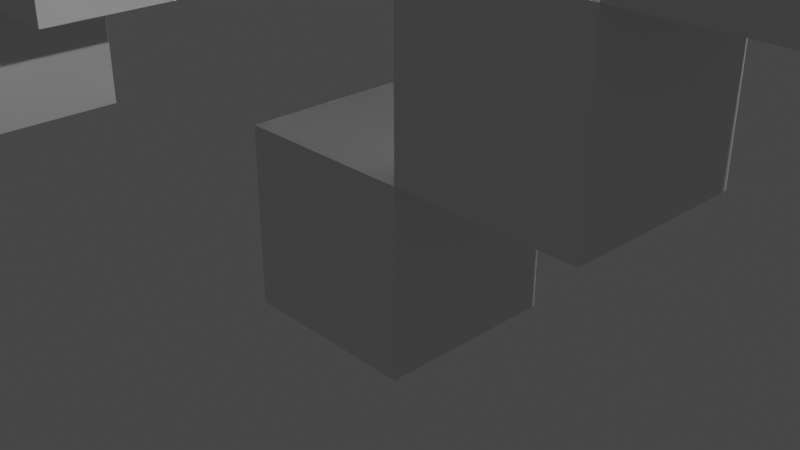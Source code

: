 # Source: 2-12_Array_Modifier.blend  (saved by Blender 2.91.10; exported with 4.5.12 LTS)
import bpy
from mathutils import Matrix  # noqa: F401  (used for matrix-valued properties, if any)

bpy.ops.wm.read_factory_settings(use_empty=True)
scene = bpy.context.scene
scene.name = 'Scene'

# ---- collections
col_collection = bpy.data.collections.new('Collection'); scene.collection.children.link(col_collection)

# ---- materials (node trees are filled in below, after node groups)
mat_material = bpy.data.materials.new('Material')
mat_material.alpha_threshold = 0.0
mat_material.use_transparent_shadow = False
mat_material.line_color = (0.0, 0.0, 0.0, 1.0)

# ---- material node trees
mat_material.use_nodes = True; mat_material.node_tree.nodes.clear()
_N = mat_material.node_tree.nodes; _L = mat_material.node_tree.links
n0 = _N.new('ShaderNodeOutputMaterial'); n0.name = 'Material Output'; n0.location = (300, 300)
n1 = _N.new('ShaderNodeBsdfPrincipled'); n1.name = 'Principled BSDF'; n1.location = (10, 300)
n1.distribution = 'GGX'
n1.subsurface_method = 'BURLEY'
n1.inputs[2].default_value = 0.4
n1.inputs[3].default_value = 1.45
n1.inputs[27].default_value = (0.0, 0.0, 0.0, 1.0)
n1.inputs[28].default_value = 1.0
_L.new(n1.outputs[0], n0.inputs[0])
n0.is_active_output = True

# ---- world
world_world = bpy.data.worlds.new('World'); scene.world = world_world
world_world.use_nodes = True; world_world.node_tree.nodes.clear()
_N = world_world.node_tree.nodes; _L = world_world.node_tree.links
n0 = _N.new('ShaderNodeOutputWorld'); n0.name = 'World Output'; n0.location = (300, 300)
n1 = _N.new('ShaderNodeBackground'); n1.name = 'Background'; n1.location = (10, 300)
n1.inputs[0].default_value = (0.05088, 0.05088, 0.05088, 1.0)
_L.new(n1.outputs[0], n0.inputs[0])
n0.is_active_output = True
world_world.color = (0.05088, 0.05088, 0.05088)
world_world.use_sun_shadow = False
world_world.sun_shadow_jitter_overblur = 0.0

# ---- cameras
cam_camera = bpy.data.cameras.new('Camera')
cam_camera.clip_end = 100.0
cam_camera.ortho_scale = 7.314

# ---- lights
light_light = bpy.data.lights.new('Light', 'POINT')
light_light.transmission_factor = 0.0
light_light.energy = 1000.0
light_light.shadow_soft_size = 0.1
light_light.shadow_maximum_resolution = 0.006
light_light.use_absolute_resolution = True

# ---- meshes
me_cube = bpy.data.meshes.new('Cube')
me_cube.from_pydata([(1.0, 1.0, 1.0), (1.0, 1.0, -1.0), (1.0, -1.0, 1.0), (1.0, -1.0, -1.0), (-1.0, 1.0, 1.0), (-1.0, 1.0, -1.0), (-1.0, -1.0, 1.0), (-1.0, -1.0, -1.0)], [], [(0, 4, 6, 2), (3, 2, 6, 7), (7, 6, 4, 5), (5, 1, 3, 7), (1, 0, 2, 3), (5, 4, 0, 1)])
_uv = me_cube.uv_layers.new(name='UVMap')
_uv.uv.foreach_set('vector', [0.625, 0.5, 0.875, 0.5, 0.875, 0.75, 0.625, 0.75, 0.375, 0.75, 0.625, 0.75, 0.625, 1.0, 0.375, 1.0, 0.375, 0.0, 0.625, 0.0, 0.625, 0.25, 0.375, 0.25, 0.125, 0.5, 0.375, 0.5, 0.375, 0.75, 0.125, 0.75, 0.375, 0.5, 0.625, 0.5, 0.625, 0.75, 0.375, 0.75, 0.375, 0.25, 0.625, 0.25, 0.625, 0.5, 0.375, 0.5])
me_cube.materials.append(mat_material)
me_cube.use_remesh_preserve_volume = False
me_cube.use_remesh_preserve_attributes = False
me_cube.use_mirror_vertex_groups = False
me_cube.update()
me_cube_002 = bpy.data.meshes.new('Cube.002')
me_cube_002.from_pydata([(1.0, 1.0, 1.0), (1.0, 1.0, -1.0), (1.0, -1.0, 1.0), (1.0, -1.0, -1.0), (-1.0, 1.0, 1.0), (-1.0, 1.0, -1.0), (-1.0, -1.0, 1.0), (-1.0, -1.0, -1.0)], [], [(0, 4, 6, 2), (3, 2, 6, 7), (7, 6, 4, 5), (5, 1, 3, 7), (1, 0, 2, 3), (5, 4, 0, 1)])
_uv = me_cube_002.uv_layers.new(name='UVMap')
_uv.uv.foreach_set('vector', [0.625, 0.5, 0.875, 0.5, 0.875, 0.75, 0.625, 0.75, 0.375, 0.75, 0.625, 0.75, 0.625, 1.0, 0.375, 1.0, 0.375, 0.0, 0.625, 0.0, 0.625, 0.25, 0.375, 0.25, 0.125, 0.5, 0.375, 0.5, 0.375, 0.75, 0.125, 0.75, 0.375, 0.5, 0.625, 0.5, 0.625, 0.75, 0.375, 0.75, 0.375, 0.25, 0.625, 0.25, 0.625, 0.5, 0.375, 0.5])
me_cube_002.materials.append(mat_material)
me_cube_002.use_remesh_preserve_volume = False
me_cube_002.use_remesh_preserve_attributes = False
me_cube_002.use_mirror_vertex_groups = False
me_cube_002.update()

# ---- objects
ob_cube = bpy.data.objects.new('Cube', me_cube)
ob_light = bpy.data.objects.new('Light', light_light)
ob_camera = bpy.data.objects.new('Camera', cam_camera)
ob_cube_001 = bpy.data.objects.new('Cube.001', me_cube_002)

# ---- transforms, parenting, visibility, modifiers, constraints
ob_cube.location = (0.0, 0.0, 0.0)
ob_cube.lock_rotations_4d = False
ob_cube.empty_display_type = 'ARROWS'
ob_cube.lineart.crease_threshold = 0.0
_m = ob_cube.modifiers.new('Array', 'ARRAY')
_m.count = 6
_m.relative_offset_displace = (1.0, 0.0, 1.0)
ob_light.location = (4.076, 1.005, 5.904)
ob_light.rotation_euler = (0.6503, 0.05522, 1.866)
ob_light.lock_rotations_4d = False
ob_light.empty_display_type = 'ARROWS'
ob_light.color = (0.0, 0.0, 0.0, 0.0)
ob_light.lineart.crease_threshold = 0.0
ob_camera.location = (7.359, -6.926, 4.958)
ob_camera.rotation_euler = (1.109, 0.0, 0.8149)
ob_camera.lock_rotations_4d = False
ob_camera.empty_display_type = 'ARROWS'
ob_camera.color = (0.0, 0.0, 0.0, 0.0)
ob_camera.display_type = 'WIRE'
ob_camera.lineart.crease_threshold = 0.0
ob_cube_001.location = (-8.436, 0.0, 0.0)
ob_cube_001.lock_rotations_4d = False
ob_cube_001.empty_display_type = 'ARROWS'
ob_cube_001.lineart.crease_threshold = 0.0
_m = ob_cube_001.modifiers.new('Array', 'ARRAY')
_m.count = 6
_m.relative_offset_displace = (1.0, 0.0, 1.0)

# ---- collection membership
col_collection.objects.link(ob_cube)
col_collection.objects.link(ob_light)
col_collection.objects.link(ob_camera)
col_collection.objects.link(ob_cube_001)

# ---- scene / render settings (as saved in the file)
scene.camera = ob_camera
scene.frame_start = 1; scene.frame_end = 250; scene.frame_set(1)
scene.render.engine = 'BLENDER_EEVEE_NEXT'
scene.cycles.use_denoising = False
scene.cycles.samples = 128
scene.cycles.sampling_pattern = 'TABULATED_SOBOL'
scene.cycles.use_adaptive_sampling = False
scene.cycles.use_light_tree = False
scene.view_settings.view_transform = 'Filmic'
bpy.context.view_layer.update()
